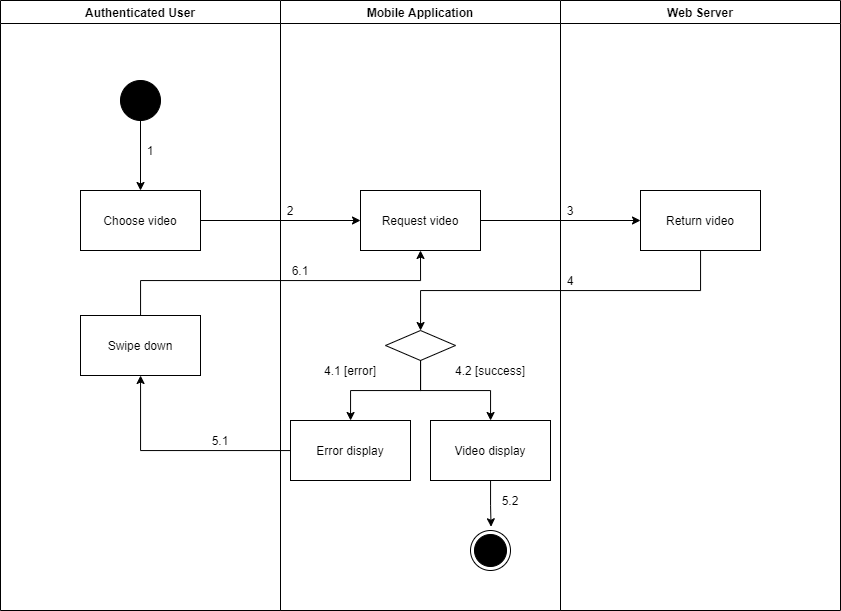

The diagram above was exported from draw.io. Its source (the exported page's mxGraphModel, read from the mxfile embedded in the PNG):
<mxGraphModel dx="1021" dy="-1027" grid="1" gridSize="10" guides="1" tooltips="1" connect="1" arrows="1" fold="1" page="1" pageScale="1" pageWidth="1169" pageHeight="1654" math="0" shadow="0">
  <root>
    <mxCell id="AArKD5PGk2WHvjgo9ksO-0" />
    <mxCell id="AArKD5PGk2WHvjgo9ksO-1" parent="AArKD5PGk2WHvjgo9ksO-0" />
    <mxCell id="KVwx5I3yNmWvSkm-mD75-0" value="Authenticated User" style="swimlane;startSize=23;" vertex="1" parent="AArKD5PGk2WHvjgo9ksO-1">
      <mxGeometry x="90" y="2060" width="280" height="610" as="geometry" />
    </mxCell>
    <mxCell id="KVwx5I3yNmWvSkm-mD75-1" value="" style="verticalLabelPosition=bottom;verticalAlign=top;html=1;shape=mxgraph.flowchart.on-page_reference;fillColor=#000000;" vertex="1" parent="KVwx5I3yNmWvSkm-mD75-0">
      <mxGeometry x="120" y="80" width="40" height="40" as="geometry" />
    </mxCell>
    <mxCell id="KVwx5I3yNmWvSkm-mD75-2" value="1" style="text;html=1;strokeColor=none;fillColor=none;align=center;verticalAlign=middle;whiteSpace=wrap;rounded=0;" vertex="1" parent="KVwx5I3yNmWvSkm-mD75-0">
      <mxGeometry x="140" y="140" width="20" height="20" as="geometry" />
    </mxCell>
    <mxCell id="KVwx5I3yNmWvSkm-mD75-3" value="Swipe down" style="whiteSpace=wrap;html=1;fillColor=#FFFFFF;" vertex="1" parent="KVwx5I3yNmWvSkm-mD75-0">
      <mxGeometry x="80" y="315" width="120" height="60" as="geometry" />
    </mxCell>
    <mxCell id="KVwx5I3yNmWvSkm-mD75-4" value="Mobile Application" style="swimlane;" vertex="1" parent="AArKD5PGk2WHvjgo9ksO-1">
      <mxGeometry x="370" y="2060" width="280" height="610" as="geometry" />
    </mxCell>
    <mxCell id="KVwx5I3yNmWvSkm-mD75-5" value="" style="ellipse;html=1;shape=endState;fillColor=#000000;strokeColor=#000000;align=center;" vertex="1" parent="KVwx5I3yNmWvSkm-mD75-4">
      <mxGeometry x="190" y="530" width="40" height="40" as="geometry" />
    </mxCell>
    <mxCell id="KVwx5I3yNmWvSkm-mD75-6" value="Request video" style="whiteSpace=wrap;html=1;verticalAlign=middle;fillColor=#FFFFFF;align=center;" vertex="1" parent="KVwx5I3yNmWvSkm-mD75-4">
      <mxGeometry x="80" y="190" width="120" height="60" as="geometry" />
    </mxCell>
    <mxCell id="KVwx5I3yNmWvSkm-mD75-7" value="" style="rhombus;whiteSpace=wrap;html=1;fillColor=#FFFFFF;" vertex="1" parent="KVwx5I3yNmWvSkm-mD75-4">
      <mxGeometry x="105" y="330" width="70" height="30" as="geometry" />
    </mxCell>
    <mxCell id="KVwx5I3yNmWvSkm-mD75-8" value="Error display" style="whiteSpace=wrap;html=1;fillColor=#FFFFFF;" vertex="1" parent="KVwx5I3yNmWvSkm-mD75-4">
      <mxGeometry x="10" y="420" width="120" height="60" as="geometry" />
    </mxCell>
    <mxCell id="KVwx5I3yNmWvSkm-mD75-9" value="" style="edgeStyle=orthogonalEdgeStyle;rounded=0;orthogonalLoop=1;jettySize=auto;html=1;" edge="1" parent="KVwx5I3yNmWvSkm-mD75-4" source="KVwx5I3yNmWvSkm-mD75-7" target="KVwx5I3yNmWvSkm-mD75-8">
      <mxGeometry relative="1" as="geometry" />
    </mxCell>
    <mxCell id="KVwx5I3yNmWvSkm-mD75-10" style="edgeStyle=orthogonalEdgeStyle;rounded=0;orthogonalLoop=1;jettySize=auto;html=1;entryX=0.514;entryY=-0.093;entryDx=0;entryDy=0;entryPerimeter=0;" edge="1" parent="KVwx5I3yNmWvSkm-mD75-4" source="KVwx5I3yNmWvSkm-mD75-11" target="KVwx5I3yNmWvSkm-mD75-5">
      <mxGeometry relative="1" as="geometry" />
    </mxCell>
    <mxCell id="KVwx5I3yNmWvSkm-mD75-11" value="Video display" style="whiteSpace=wrap;html=1;fillColor=#FFFFFF;" vertex="1" parent="KVwx5I3yNmWvSkm-mD75-4">
      <mxGeometry x="150" y="420" width="120" height="60" as="geometry" />
    </mxCell>
    <mxCell id="KVwx5I3yNmWvSkm-mD75-12" value="" style="edgeStyle=orthogonalEdgeStyle;rounded=0;orthogonalLoop=1;jettySize=auto;html=1;" edge="1" parent="KVwx5I3yNmWvSkm-mD75-4" source="KVwx5I3yNmWvSkm-mD75-7" target="KVwx5I3yNmWvSkm-mD75-11">
      <mxGeometry relative="1" as="geometry" />
    </mxCell>
    <mxCell id="KVwx5I3yNmWvSkm-mD75-13" value="2" style="text;html=1;strokeColor=none;fillColor=none;align=center;verticalAlign=middle;whiteSpace=wrap;rounded=0;" vertex="1" parent="KVwx5I3yNmWvSkm-mD75-4">
      <mxGeometry y="200" width="20" height="20" as="geometry" />
    </mxCell>
    <mxCell id="KVwx5I3yNmWvSkm-mD75-14" value="6.1" style="text;html=1;strokeColor=none;fillColor=none;align=center;verticalAlign=middle;whiteSpace=wrap;rounded=0;" vertex="1" parent="KVwx5I3yNmWvSkm-mD75-4">
      <mxGeometry x="10" y="260" width="20" height="20" as="geometry" />
    </mxCell>
    <mxCell id="KVwx5I3yNmWvSkm-mD75-15" value="5.2" style="text;html=1;strokeColor=none;fillColor=none;align=center;verticalAlign=middle;whiteSpace=wrap;rounded=0;" vertex="1" parent="KVwx5I3yNmWvSkm-mD75-4">
      <mxGeometry x="220" y="490" width="20" height="20" as="geometry" />
    </mxCell>
    <mxCell id="KVwx5I3yNmWvSkm-mD75-16" value="4.1 [error]" style="text;html=1;strokeColor=none;fillColor=none;align=center;verticalAlign=middle;whiteSpace=wrap;rounded=0;" vertex="1" parent="KVwx5I3yNmWvSkm-mD75-4">
      <mxGeometry x="30" y="360" width="80" height="20" as="geometry" />
    </mxCell>
    <mxCell id="KVwx5I3yNmWvSkm-mD75-17" value="4.2 [success]" style="text;html=1;strokeColor=none;fillColor=none;align=center;verticalAlign=middle;whiteSpace=wrap;rounded=0;" vertex="1" parent="KVwx5I3yNmWvSkm-mD75-4">
      <mxGeometry x="170" y="360" width="80" height="20" as="geometry" />
    </mxCell>
    <mxCell id="KVwx5I3yNmWvSkm-mD75-18" value="Web Server" style="swimlane;" vertex="1" parent="AArKD5PGk2WHvjgo9ksO-1">
      <mxGeometry x="650" y="2060" width="280" height="610" as="geometry" />
    </mxCell>
    <mxCell id="KVwx5I3yNmWvSkm-mD75-19" value="Return video" style="whiteSpace=wrap;html=1;verticalAlign=middle;fillColor=#FFFFFF;align=center;" vertex="1" parent="KVwx5I3yNmWvSkm-mD75-18">
      <mxGeometry x="80" y="190" width="120" height="60" as="geometry" />
    </mxCell>
    <mxCell id="KVwx5I3yNmWvSkm-mD75-20" value="3" style="text;html=1;strokeColor=none;fillColor=none;align=center;verticalAlign=middle;whiteSpace=wrap;rounded=0;" vertex="1" parent="KVwx5I3yNmWvSkm-mD75-18">
      <mxGeometry y="200" width="20" height="20" as="geometry" />
    </mxCell>
    <mxCell id="KVwx5I3yNmWvSkm-mD75-21" value="4" style="text;html=1;strokeColor=none;fillColor=none;align=center;verticalAlign=middle;whiteSpace=wrap;rounded=0;" vertex="1" parent="KVwx5I3yNmWvSkm-mD75-18">
      <mxGeometry y="270" width="20" height="20" as="geometry" />
    </mxCell>
    <mxCell id="KVwx5I3yNmWvSkm-mD75-22" value="" style="edgeStyle=orthogonalEdgeStyle;rounded=0;orthogonalLoop=1;jettySize=auto;html=1;" edge="1" parent="AArKD5PGk2WHvjgo9ksO-1" source="KVwx5I3yNmWvSkm-mD75-23" target="KVwx5I3yNmWvSkm-mD75-6">
      <mxGeometry relative="1" as="geometry" />
    </mxCell>
    <mxCell id="KVwx5I3yNmWvSkm-mD75-23" value="Choose video" style="whiteSpace=wrap;html=1;verticalAlign=middle;fillColor=#FFFFFF;align=center;" vertex="1" parent="AArKD5PGk2WHvjgo9ksO-1">
      <mxGeometry x="170" y="2250" width="120" height="60" as="geometry" />
    </mxCell>
    <mxCell id="KVwx5I3yNmWvSkm-mD75-24" value="" style="edgeStyle=orthogonalEdgeStyle;rounded=0;orthogonalLoop=1;jettySize=auto;html=1;" edge="1" parent="AArKD5PGk2WHvjgo9ksO-1" source="KVwx5I3yNmWvSkm-mD75-1" target="KVwx5I3yNmWvSkm-mD75-23">
      <mxGeometry relative="1" as="geometry" />
    </mxCell>
    <mxCell id="KVwx5I3yNmWvSkm-mD75-25" value="" style="edgeStyle=orthogonalEdgeStyle;rounded=0;orthogonalLoop=1;jettySize=auto;html=1;" edge="1" parent="AArKD5PGk2WHvjgo9ksO-1" source="KVwx5I3yNmWvSkm-mD75-6" target="KVwx5I3yNmWvSkm-mD75-19">
      <mxGeometry relative="1" as="geometry" />
    </mxCell>
    <mxCell id="KVwx5I3yNmWvSkm-mD75-26" value="" style="edgeStyle=orthogonalEdgeStyle;rounded=0;orthogonalLoop=1;jettySize=auto;html=1;" edge="1" parent="AArKD5PGk2WHvjgo9ksO-1" source="KVwx5I3yNmWvSkm-mD75-19" target="KVwx5I3yNmWvSkm-mD75-7">
      <mxGeometry relative="1" as="geometry">
        <Array as="points">
          <mxPoint x="790" y="2350" />
          <mxPoint x="510" y="2350" />
        </Array>
      </mxGeometry>
    </mxCell>
    <mxCell id="KVwx5I3yNmWvSkm-mD75-27" value="" style="edgeStyle=orthogonalEdgeStyle;rounded=0;orthogonalLoop=1;jettySize=auto;html=1;" edge="1" parent="AArKD5PGk2WHvjgo9ksO-1" source="KVwx5I3yNmWvSkm-mD75-8" target="KVwx5I3yNmWvSkm-mD75-3">
      <mxGeometry relative="1" as="geometry" />
    </mxCell>
    <mxCell id="KVwx5I3yNmWvSkm-mD75-28" value="5.1" style="text;html=1;strokeColor=none;fillColor=none;align=center;verticalAlign=middle;whiteSpace=wrap;rounded=0;" vertex="1" parent="AArKD5PGk2WHvjgo9ksO-1">
      <mxGeometry x="300" y="2490" width="20" height="20" as="geometry" />
    </mxCell>
    <mxCell id="KVwx5I3yNmWvSkm-mD75-29" style="edgeStyle=orthogonalEdgeStyle;rounded=0;orthogonalLoop=1;jettySize=auto;html=1;entryX=0.5;entryY=1;entryDx=0;entryDy=0;" edge="1" parent="AArKD5PGk2WHvjgo9ksO-1" source="KVwx5I3yNmWvSkm-mD75-3" target="KVwx5I3yNmWvSkm-mD75-6">
      <mxGeometry relative="1" as="geometry">
        <Array as="points">
          <mxPoint x="230" y="2340" />
          <mxPoint x="510" y="2340" />
        </Array>
      </mxGeometry>
    </mxCell>
  </root>
</mxGraphModel>